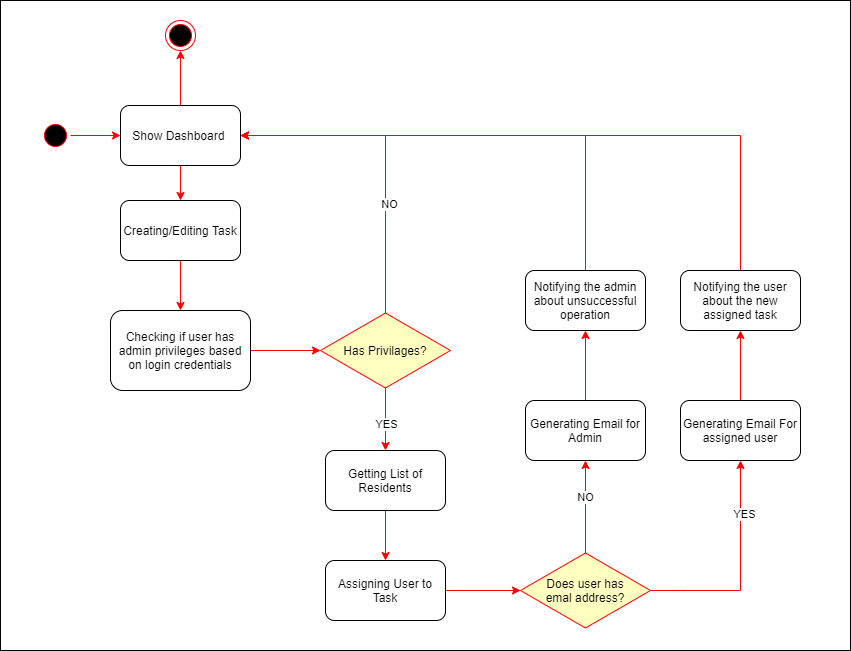

The diagram above was exported from draw.io. Its source (the exported page's mxGraphModel, read from the mxfile embedded in the PNG):
<mxGraphModel dx="1422" dy="814" grid="1" gridSize="10" guides="1" tooltips="1" connect="1" arrows="1" fold="1" page="1" pageScale="1" pageWidth="850" pageHeight="1100" math="0" shadow="0">
  <root>
    <mxCell id="0" />
    <mxCell id="1" parent="0" />
    <mxCell id="zGtN4B-twpqGGJEUjYpr-1" value="" style="rounded=0;whiteSpace=wrap;html=1;" parent="1" vertex="1">
      <mxGeometry y="160" width="850" height="650" as="geometry" />
    </mxCell>
    <mxCell id="QIMoUZ4beqWCbE9KZMiY-15" style="edgeStyle=orthogonalEdgeStyle;rounded=0;orthogonalLoop=1;jettySize=auto;html=1;exitX=0.5;exitY=1;exitDx=0;exitDy=0;entryX=0.5;entryY=0;entryDx=0;entryDy=0;strokeColor=#FF0000;" parent="1" source="QIMoUZ4beqWCbE9KZMiY-1" target="QIMoUZ4beqWCbE9KZMiY-6" edge="1">
      <mxGeometry relative="1" as="geometry" />
    </mxCell>
    <mxCell id="QIMoUZ4beqWCbE9KZMiY-1" value="Creating/Editing Task" style="rounded=1;whiteSpace=wrap;html=1;" parent="1" vertex="1">
      <mxGeometry x="120" y="360" width="120" height="60" as="geometry" />
    </mxCell>
    <mxCell id="QIMoUZ4beqWCbE9KZMiY-13" value="" style="edgeStyle=orthogonalEdgeStyle;rounded=0;orthogonalLoop=1;jettySize=auto;html=1;strokeColor=#FF0000;" parent="1" source="QIMoUZ4beqWCbE9KZMiY-2" target="QIMoUZ4beqWCbE9KZMiY-11" edge="1">
      <mxGeometry relative="1" as="geometry" />
    </mxCell>
    <mxCell id="QIMoUZ4beqWCbE9KZMiY-2" value="" style="ellipse;html=1;shape=startState;fillColor=#000000;strokeColor=#ff0000;" parent="1" vertex="1">
      <mxGeometry x="40" y="280" width="30" height="30" as="geometry" />
    </mxCell>
    <mxCell id="QIMoUZ4beqWCbE9KZMiY-9" value="" style="edgeStyle=orthogonalEdgeStyle;rounded=0;orthogonalLoop=1;jettySize=auto;html=1;strokeColor=#FF0000;" parent="1" source="QIMoUZ4beqWCbE9KZMiY-6" target="QIMoUZ4beqWCbE9KZMiY-8" edge="1">
      <mxGeometry relative="1" as="geometry" />
    </mxCell>
    <mxCell id="QIMoUZ4beqWCbE9KZMiY-6" value="Checking if user has admin privileges based on login credentials" style="rounded=1;whiteSpace=wrap;html=1;" parent="1" vertex="1">
      <mxGeometry x="110" y="470" width="140" height="80" as="geometry" />
    </mxCell>
    <mxCell id="QIMoUZ4beqWCbE9KZMiY-14" style="edgeStyle=orthogonalEdgeStyle;rounded=0;orthogonalLoop=1;jettySize=auto;html=1;exitX=0.5;exitY=0;exitDx=0;exitDy=0;entryX=1;entryY=0.5;entryDx=0;entryDy=0;strokeColor=#FF0000;" parent="1" source="QIMoUZ4beqWCbE9KZMiY-8" target="QIMoUZ4beqWCbE9KZMiY-11" edge="1">
      <mxGeometry relative="1" as="geometry" />
    </mxCell>
    <mxCell id="QIMoUZ4beqWCbE9KZMiY-16" value="NO" style="edgeLabel;html=1;align=center;verticalAlign=middle;resizable=0;points=[];" parent="QIMoUZ4beqWCbE9KZMiY-14" vertex="1" connectable="0">
      <mxGeometry x="-0.3209" y="-3" relative="1" as="geometry">
        <mxPoint y="1" as="offset" />
      </mxGeometry>
    </mxCell>
    <mxCell id="QIMoUZ4beqWCbE9KZMiY-18" value="" style="edgeStyle=orthogonalEdgeStyle;rounded=0;orthogonalLoop=1;jettySize=auto;html=1;strokeColor=#FF0000;" parent="1" source="QIMoUZ4beqWCbE9KZMiY-8" target="QIMoUZ4beqWCbE9KZMiY-17" edge="1">
      <mxGeometry relative="1" as="geometry">
        <Array as="points">
          <mxPoint x="385" y="580" />
          <mxPoint x="385" y="580" />
        </Array>
      </mxGeometry>
    </mxCell>
    <mxCell id="QIMoUZ4beqWCbE9KZMiY-24" value="YES" style="edgeLabel;html=1;align=center;verticalAlign=middle;resizable=0;points=[];" parent="QIMoUZ4beqWCbE9KZMiY-18" vertex="1" connectable="0">
      <mxGeometry x="-0.4222" y="-16" relative="1" as="geometry">
        <mxPoint x="16" y="17.5" as="offset" />
      </mxGeometry>
    </mxCell>
    <mxCell id="QIMoUZ4beqWCbE9KZMiY-8" value="Has Privilages?" style="rhombus;fillColor=#ffffc0;strokeColor=#ff0000;" parent="1" vertex="1">
      <mxGeometry x="320" y="472.5" width="130" height="75" as="geometry" />
    </mxCell>
    <mxCell id="QIMoUZ4beqWCbE9KZMiY-12" value="" style="edgeStyle=orthogonalEdgeStyle;rounded=0;orthogonalLoop=1;jettySize=auto;html=1;strokeColor=#FF0000;" parent="1" source="QIMoUZ4beqWCbE9KZMiY-11" target="QIMoUZ4beqWCbE9KZMiY-1" edge="1">
      <mxGeometry relative="1" as="geometry" />
    </mxCell>
    <mxCell id="eqFA7xXPjY_hpdhWzcGE-2" style="edgeStyle=orthogonalEdgeStyle;rounded=0;orthogonalLoop=1;jettySize=auto;html=1;exitX=0.5;exitY=0;exitDx=0;exitDy=0;entryX=0.5;entryY=1;entryDx=0;entryDy=0;strokeColor=#FF0000;" edge="1" parent="1" source="QIMoUZ4beqWCbE9KZMiY-11" target="eqFA7xXPjY_hpdhWzcGE-1">
      <mxGeometry relative="1" as="geometry" />
    </mxCell>
    <mxCell id="QIMoUZ4beqWCbE9KZMiY-11" value="Show Dashboard&amp;nbsp;" style="rounded=1;whiteSpace=wrap;html=1;" parent="1" vertex="1">
      <mxGeometry x="120" y="265" width="120" height="60" as="geometry" />
    </mxCell>
    <mxCell id="QIMoUZ4beqWCbE9KZMiY-26" value="" style="edgeStyle=orthogonalEdgeStyle;rounded=0;orthogonalLoop=1;jettySize=auto;html=1;strokeColor=#FF0000;" parent="1" source="QIMoUZ4beqWCbE9KZMiY-17" target="QIMoUZ4beqWCbE9KZMiY-25" edge="1">
      <mxGeometry relative="1" as="geometry" />
    </mxCell>
    <mxCell id="QIMoUZ4beqWCbE9KZMiY-17" value="Getting List of Residents" style="rounded=1;whiteSpace=wrap;html=1;" parent="1" vertex="1">
      <mxGeometry x="325" y="610" width="120" height="60" as="geometry" />
    </mxCell>
    <mxCell id="QIMoUZ4beqWCbE9KZMiY-31" value="" style="edgeStyle=orthogonalEdgeStyle;rounded=0;orthogonalLoop=1;jettySize=auto;html=1;strokeColor=#FF0000;" parent="1" source="QIMoUZ4beqWCbE9KZMiY-25" target="QIMoUZ4beqWCbE9KZMiY-29" edge="1">
      <mxGeometry relative="1" as="geometry" />
    </mxCell>
    <mxCell id="QIMoUZ4beqWCbE9KZMiY-25" value="Assigning User to Task" style="rounded=1;whiteSpace=wrap;html=1;" parent="1" vertex="1">
      <mxGeometry x="325" y="720" width="120" height="60" as="geometry" />
    </mxCell>
    <mxCell id="QIMoUZ4beqWCbE9KZMiY-37" value="" style="edgeStyle=orthogonalEdgeStyle;rounded=0;orthogonalLoop=1;jettySize=auto;html=1;strokeColor=#FF0000;" parent="1" source="QIMoUZ4beqWCbE9KZMiY-29" target="QIMoUZ4beqWCbE9KZMiY-36" edge="1">
      <mxGeometry relative="1" as="geometry">
        <Array as="points">
          <mxPoint x="680" y="750" />
          <mxPoint x="680" y="750" />
        </Array>
      </mxGeometry>
    </mxCell>
    <mxCell id="QIMoUZ4beqWCbE9KZMiY-38" value="YES" style="edgeLabel;html=1;align=center;verticalAlign=middle;resizable=0;points=[];" parent="QIMoUZ4beqWCbE9KZMiY-37" vertex="1" connectable="0">
      <mxGeometry x="0.5182" y="-3" relative="1" as="geometry">
        <mxPoint as="offset" />
      </mxGeometry>
    </mxCell>
    <mxCell id="QIMoUZ4beqWCbE9KZMiY-40" value="" style="edgeStyle=orthogonalEdgeStyle;rounded=0;orthogonalLoop=1;jettySize=auto;html=1;strokeColor=#FF0000;" parent="1" source="QIMoUZ4beqWCbE9KZMiY-29" target="QIMoUZ4beqWCbE9KZMiY-39" edge="1">
      <mxGeometry relative="1" as="geometry" />
    </mxCell>
    <mxCell id="QIMoUZ4beqWCbE9KZMiY-41" value="NO" style="edgeLabel;html=1;align=center;verticalAlign=middle;resizable=0;points=[];" parent="QIMoUZ4beqWCbE9KZMiY-40" vertex="1" connectable="0">
      <mxGeometry x="0.2286" y="1" relative="1" as="geometry">
        <mxPoint y="1" as="offset" />
      </mxGeometry>
    </mxCell>
    <mxCell id="QIMoUZ4beqWCbE9KZMiY-29" value="Does user has &#10;emal address?" style="rhombus;fillColor=#ffffc0;strokeColor=#ff0000;" parent="1" vertex="1">
      <mxGeometry x="520" y="712.5" width="130" height="75" as="geometry" />
    </mxCell>
    <mxCell id="QIMoUZ4beqWCbE9KZMiY-43" style="edgeStyle=orthogonalEdgeStyle;rounded=0;orthogonalLoop=1;jettySize=auto;html=1;exitX=0.5;exitY=0;exitDx=0;exitDy=0;entryX=1;entryY=0.5;entryDx=0;entryDy=0;strokeColor=#FF0000;" parent="1" source="QIMoUZ4beqWCbE9KZMiY-32" target="QIMoUZ4beqWCbE9KZMiY-11" edge="1">
      <mxGeometry relative="1" as="geometry" />
    </mxCell>
    <mxCell id="QIMoUZ4beqWCbE9KZMiY-32" value="Notifying the admin about unsuccessful operation" style="rounded=1;whiteSpace=wrap;html=1;" parent="1" vertex="1">
      <mxGeometry x="525" y="430" width="120" height="60" as="geometry" />
    </mxCell>
    <mxCell id="QIMoUZ4beqWCbE9KZMiY-45" value="" style="edgeStyle=orthogonalEdgeStyle;rounded=0;orthogonalLoop=1;jettySize=auto;html=1;strokeColor=#FF0000;" parent="1" source="QIMoUZ4beqWCbE9KZMiY-36" target="QIMoUZ4beqWCbE9KZMiY-44" edge="1">
      <mxGeometry relative="1" as="geometry" />
    </mxCell>
    <mxCell id="QIMoUZ4beqWCbE9KZMiY-36" value="Generating Email For assigned user" style="rounded=1;whiteSpace=wrap;html=1;" parent="1" vertex="1">
      <mxGeometry x="680" y="560" width="120" height="60" as="geometry" />
    </mxCell>
    <mxCell id="QIMoUZ4beqWCbE9KZMiY-42" value="" style="edgeStyle=orthogonalEdgeStyle;rounded=0;orthogonalLoop=1;jettySize=auto;html=1;strokeColor=#FF0000;" parent="1" source="QIMoUZ4beqWCbE9KZMiY-39" target="QIMoUZ4beqWCbE9KZMiY-32" edge="1">
      <mxGeometry relative="1" as="geometry" />
    </mxCell>
    <mxCell id="QIMoUZ4beqWCbE9KZMiY-39" value="Generating Email for Admin" style="rounded=1;whiteSpace=wrap;html=1;" parent="1" vertex="1">
      <mxGeometry x="525" y="560" width="120" height="60" as="geometry" />
    </mxCell>
    <mxCell id="QIMoUZ4beqWCbE9KZMiY-46" style="edgeStyle=orthogonalEdgeStyle;rounded=0;orthogonalLoop=1;jettySize=auto;html=1;exitX=0.5;exitY=0;exitDx=0;exitDy=0;entryX=1;entryY=0.5;entryDx=0;entryDy=0;strokeColor=#FF0000;" parent="1" source="QIMoUZ4beqWCbE9KZMiY-44" target="QIMoUZ4beqWCbE9KZMiY-11" edge="1">
      <mxGeometry relative="1" as="geometry" />
    </mxCell>
    <mxCell id="QIMoUZ4beqWCbE9KZMiY-44" value="Notifying the user about the new assigned task" style="rounded=1;whiteSpace=wrap;html=1;" parent="1" vertex="1">
      <mxGeometry x="680" y="430" width="120" height="60" as="geometry" />
    </mxCell>
    <mxCell id="eqFA7xXPjY_hpdhWzcGE-1" value="" style="ellipse;html=1;shape=endState;fillColor=#000000;strokeColor=#ff0000;" vertex="1" parent="1">
      <mxGeometry x="165" y="180" width="30" height="30" as="geometry" />
    </mxCell>
  </root>
</mxGraphModel>